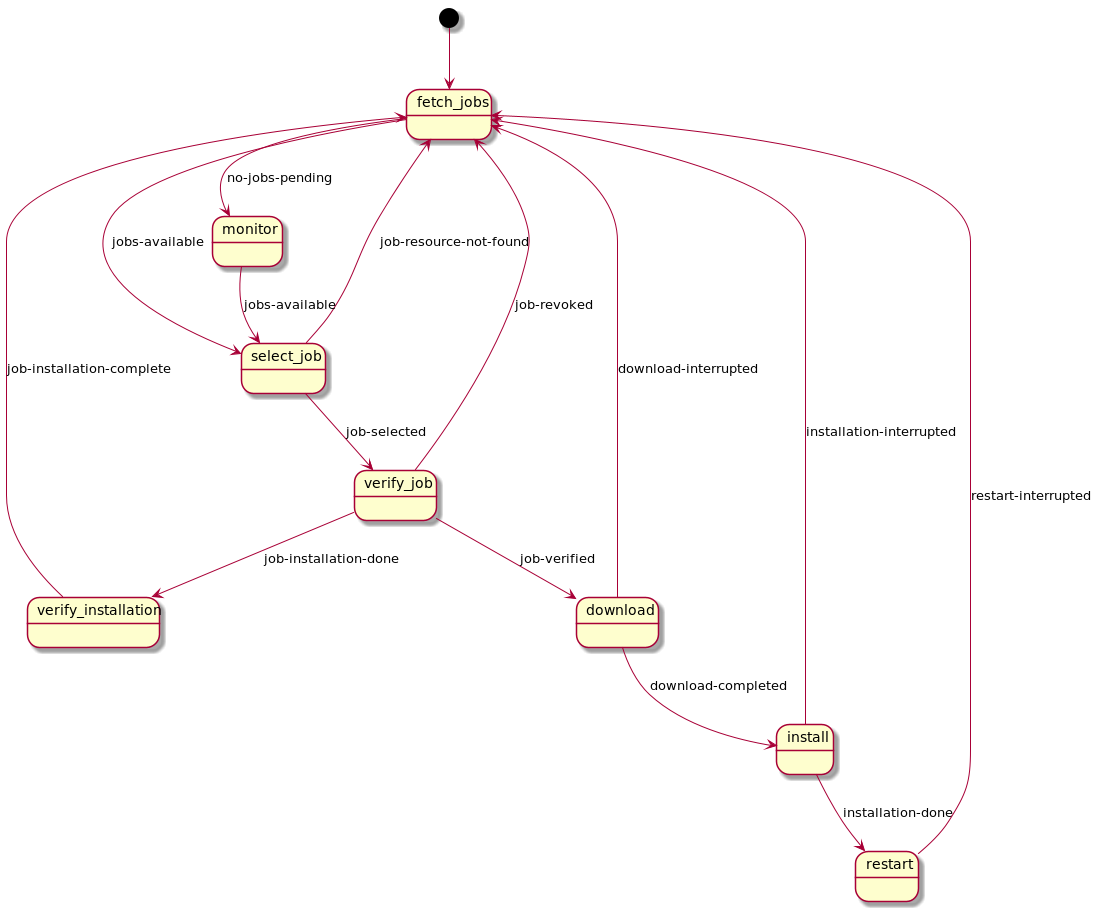

The diagram above was rendered by PlantUML. Its source (embedded in the PNG):
@startuml
[*] --> fetch_jobs

state verify_installation

state fetch_jobs
state monitor
state select_job
state verify_job
state download
state install
state restart
    fetch_jobs --> monitor: no-jobs-pending
    fetch_jobs --> select_job: jobs-available
    monitor --> select_job: jobs-available
    select_job --> verify_job: job-selected
    select_job --> fetch_jobs: job-resource-not-found
    verify_job --> download: job-verified
    verify_job --> fetch_jobs: job-revoked
    verify_job --> verify_installation: job-installation-done
    verify_installation --> fetch_jobs: job-installation-complete
    download --> fetch_jobs: download-interrupted
    download --> install: download-completed
    install --> fetch_jobs: installation-interrupted
    install --> restart: installation-done
    restart --> fetch_jobs: restart-interrupted
@enduml